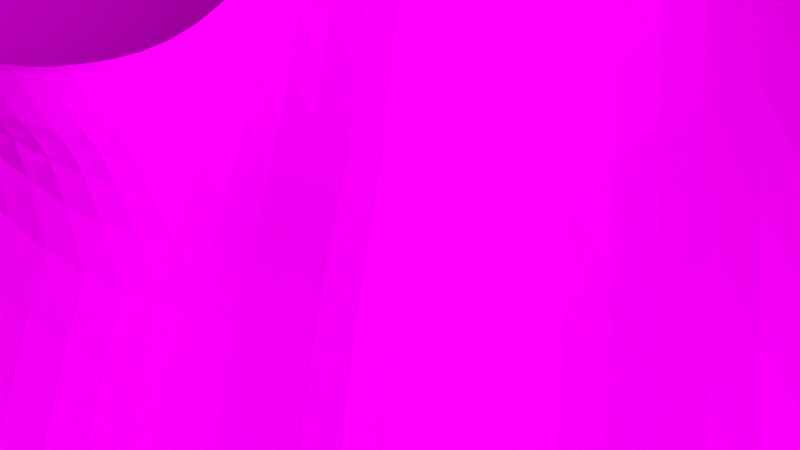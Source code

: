 # Source: NR_shot3_happening.blend  (saved by Blender 2.76.0; exported with 4.5.12 LTS)
import bpy
from mathutils import Matrix  # noqa: F401  (used for matrix-valued properties, if any)

bpy.ops.wm.read_factory_settings(use_empty=True)
scene = bpy.context.scene
scene.name = 'Scene'

# ---- collections
col_collection_1 = bpy.data.collections.new('Collection 1'); scene.collection.children.link(col_collection_1)
col_final_explosure = bpy.data.collections.new('final explosure')  # instanced only; not linked into the scene
col_baum_001 = bpy.data.collections.new('Baum.001')  # instanced only; not linked into the scene
col_see = bpy.data.collections.new('See')  # instanced only; not linked into the scene

# ---- images (referenced by path relative to the original .blend; pixels are not part of the script)
import os
ASSET_DIR = os.environ.get("B2B_ASSET_DIR", "")  # directory of the original .blend (textures are referenced by path, not embedded)
HERE = os.path.dirname(os.path.abspath(__file__))  # packed textures are extracted next to this script under _unpacked/

def load_image(name, relpath, width, height, colorspace="sRGB"):
    """Load a texture the original file referenced (path relative to the .blend, or extracted next to this script)."""
    p = next((c for c in (os.path.join(HERE, relpath), os.path.join(ASSET_DIR, relpath)) if relpath and os.path.exists(c)), "")
    if p:
        img = bpy.data.images.load(p, check_existing=True)
        img.name = name
    else:  # same state as the original file: an image datablock whose file is absent (Cycles renders it pink)
        img = bpy.data.images.new(name, width, height)
        img.source = "FILE"
        img.filepath = "//" + (relpath or name)
    img.colorspace_settings.name = colorspace
    return img
img_himmel_wolken_blau_00177_jpg = load_image('himmel-wolken-blau-00177.jpg', 'himmel-wolken-blau-00177.jpg', 1024, 1024, 'sRGB')
img_berg1_jpg = load_image('berg1.jpg', 'berg1.jpg', 1024, 1024, 'sRGB')

# ---- materials (node trees are filled in below, after node groups)
mat_material_002 = bpy.data.materials.new('Material.002')
mat_material_002.alpha_threshold = 0.0
mat_material_002.roughness = 0.5
mat_material_001 = bpy.data.materials.new('Material.001')
mat_material_001.alpha_threshold = 0.0
mat_material_001.roughness = 0.5
mat_material = bpy.data.materials.new('Material')
mat_material.alpha_threshold = 0.0
mat_material.roughness = 0.5
mat_material_005 = bpy.data.materials.new('Material.005')
mat_material_005.alpha_threshold = 0.0
mat_material_005.roughness = 0.5

# ---- material node trees
mat_material_002.use_nodes = True; mat_material_002.node_tree.nodes.clear()
_N = mat_material_002.node_tree.nodes; _L = mat_material_002.node_tree.links
n0 = _N.new('ShaderNodeOutputMaterial'); n0.name = 'Material Output'; n0.location = (300, 300)
n1 = _N.new('ShaderNodeBsdfDiffuse'); n1.name = 'Diffuse BSDF'; n1.location = (10, 300)
n2 = _N.new('ShaderNodeTexImage'); n2.name = 'Image Texture'; n2.location = (-180, 300)
n2.width = 140
n2.image = img_himmel_wolken_blau_00177_jpg
_L.new(n1.outputs[0], n0.inputs[0])
_L.new(n2.outputs[0], n1.inputs[0])
n0.is_active_output = True
mat_material_001.use_nodes = True; mat_material_001.node_tree.nodes.clear()
_N = mat_material_001.node_tree.nodes; _L = mat_material_001.node_tree.links
n0 = _N.new('ShaderNodeOutputMaterial'); n0.name = 'Material Output'; n0.location = (300, 300)
n1 = _N.new('ShaderNodeEmission'); n1.name = 'Emission'; n1.location = (10, 300)
n1.inputs[0].default_value = (0.8, 0.8, 0.8, 1.0)
_L.new(n1.outputs[0], n0.inputs[0])
n0.is_active_output = True
mat_material.use_nodes = True; mat_material.node_tree.nodes.clear()
_N = mat_material.node_tree.nodes; _L = mat_material.node_tree.links
n0 = _N.new('ShaderNodeOutputMaterial'); n0.name = 'Material Output'; n0.location = (300, 300)
n1 = _N.new('ShaderNodeEmission'); n1.name = 'Emission'; n1.location = (10, 300)
n1.inputs[0].default_value = (0.8, 0.8, 0.8, 1.0)
n1.inputs[1].default_value = 12.0
_L.new(n1.outputs[0], n0.inputs[0])
n0.is_active_output = True
mat_material_005.use_nodes = True; mat_material_005.node_tree.nodes.clear()
_N = mat_material_005.node_tree.nodes; _L = mat_material_005.node_tree.links
n0 = _N.new('ShaderNodeOutputMaterial'); n0.name = 'Material Output'; n0.location = (300, 300)
n1 = _N.new('ShaderNodeBsdfDiffuse'); n1.name = 'Diffuse BSDF'; n1.location = (10, 300)
n2 = _N.new('ShaderNodeTexImage'); n2.name = 'Image Texture'; n2.location = (-180, 300)
n2.width = 140
n2.image = img_berg1_jpg
_L.new(n1.outputs[0], n0.inputs[0])
_L.new(n2.outputs[0], n1.inputs[0])
n0.is_active_output = True

# ---- world
world_world = bpy.data.worlds.new('World'); scene.world = world_world
world_world.color = (0.05088, 0.05088, 0.05088)
world_world.use_sun_shadow = False
world_world.sun_shadow_jitter_overblur = 0.0
world_world.cycles.sampling_method = 'MANUAL'
world_world.cycles.sample_map_resolution = 256

# ---- cameras
cam_camera = bpy.data.cameras.new('Camera')
cam_camera.clip_end = 100.0
cam_camera.lens = 35.0
cam_camera.sensor_width = 32.0
cam_camera.sensor_height = 18.0
cam_camera.ortho_scale = 7.314
cam_camera.dof.focus_distance = 0.0

# ---- meshes
me_plane_004 = bpy.data.meshes.new('Plane.004')
me_plane_004.from_pydata([(-1.0, -1.0, 0.0), (1.0, -1.0, 0.0), (-1.0, 1.0, 0.0), (1.0, 1.0, 0.0)], [], [(0, 1, 3, 2)])
me_plane_004.materials.append(mat_material_002)
me_plane_004.use_remesh_preserve_volume = False
me_plane_004.use_remesh_preserve_attributes = False
me_plane_004.use_mirror_vertex_groups = False
me_plane_004.update()
me_plane_003 = bpy.data.meshes.new('Plane.003')
me_plane_003.from_pydata([(-1.0, -1.0, 0.0), (1.0, -1.0, 0.0), (-1.0, 1.0, 0.0), (1.0, 1.0, 0.0)], [], [(0, 1, 3, 2)])
me_plane_003.materials.append(mat_material_001)
me_plane_003.use_remesh_preserve_volume = False
me_plane_003.use_remesh_preserve_attributes = False
me_plane_003.use_mirror_vertex_groups = False
me_plane_003.update()
me_plane_002 = bpy.data.meshes.new('Plane.002')
me_plane_002.from_pydata([(-1.0, -1.0, 0.0), (1.0, -1.0, 0.0), (-1.0, 1.0, 0.0), (1.0, 1.0, 0.0)], [], [(0, 1, 3, 2)])
me_plane_002.materials.append(mat_material_001)
me_plane_002.use_remesh_preserve_volume = False
me_plane_002.use_remesh_preserve_attributes = False
me_plane_002.use_mirror_vertex_groups = False
me_plane_002.update()
me_plane_001 = bpy.data.meshes.new('Plane.001')
me_plane_001.from_pydata([(-1.0, -1.0, 0.0), (1.0, -1.0, 0.0), (-1.0, 1.0, 0.0), (1.0, 1.0, 0.0)], [], [(0, 1, 3, 2)])
me_plane_001.materials.append(mat_material)
me_plane_001.use_remesh_preserve_volume = False
me_plane_001.use_remesh_preserve_attributes = False
me_plane_001.use_mirror_vertex_groups = False
me_plane_001.update()
me_plane = bpy.data.meshes.new('Plane')
me_plane.from_pydata([(-1.0, -1.0, 0.0), (1.0, -1.0, 0.3359), (-1.0, 1.0, 0.02367), (1.0, 1.0, 0.1588), (-1.0, 0.0, 0.001272), (0.0, -1.0, -0.003206), (1.0, 0.0, 0.05312), (0.0, 1.0, 0.0602), (0.0, 0.0, -0.2202), (-1.0, -0.5, 0.0), (0.5, -1.0, 0.1877), (1.001, 0.5, 0.1552), (-0.5, 1.0, 0.07032), (-1.0, 0.5, 0.03866), (-0.5, -1.0, 0.0), (1.0, -0.5, 0.4613), (0.5, 1.0, 0.2173), (0.0, 0.5, 0.04552), (0.0, -0.5, -0.3644), (-0.5, 0.0, -0.3292), (0.5, 0.0, -0.01373), (0.5, -0.5, 0.2072), (-0.5, -0.5, -0.09197), (-0.5, 0.5, 0.005022), (0.5, 0.5, 0.2007), (-1.0, -0.75, 0.0), (0.75, -1.0, 0.1479), (1.0, 0.75, 0.1906), (-0.75, 1.0, 0.07032), (-1.0, 0.25, 0.01284), (-0.25, -1.0, -0.0134), (1.0, -0.25, 0.2638), (0.25, 1.0, 0.1802), (0.0, 0.75, 0.04518), (0.0, -0.25, -0.2212), (-0.75, 0.0, -0.09218), (0.25, 0.0, -0.2999), (-1.0, -0.25, 0.0), (0.25, -1.0, 0.04228), (1.002, 0.25, 0.07395), (-0.25, 1.0, 0.06846), (-1.0, 0.75, 0.07032), (-0.75, -1.0, 0.0), (1.0, -0.75, 0.4501), (0.75, 1.0, 0.324), (0.0, 0.25, -0.4499), (0.0, -0.75, -0.2739), (-0.2469, -0.0004816, 0.00502), (0.75, 0.0, 0.1863), (0.5, -0.25, -0.0604), (0.5, -0.75, 0.3117), (0.25, -0.5, -0.3521), (0.75, -0.5, 0.477), (-0.5, -0.25, -0.163), (-0.5, -0.75, -0.03967), (-0.75, -0.5, -0.01058), (-0.25, -0.5, -0.38), (-0.5, 0.75, 0.03724), (-0.5, 0.25, -0.3292), (-0.75, 0.5, 0.0199), (-0.25, 0.5, -0.006385), (0.5, 0.75, 0.1573), (0.5, 0.25, 0.2561), (0.25, 0.5, 0.1341), (0.75, 0.5, 0.1771), (0.75, 0.25, 0.1576), (0.25, 0.25, -0.2313), (0.25, 0.75, 0.1843), (-0.2472, 0.2496, -0.02395), (-0.75, 0.25, -0.09703), (-0.75, 0.75, 0.07032), (-0.25, -0.75, -0.1894), (-0.75, -0.75, 0.0), (-0.75, -0.25, -0.01801), (0.75, -0.75, 0.4511), (0.25, -0.75, -0.09512), (0.25, -0.25, -0.3046), (0.75, -0.25, 0.3661), (-0.25, -0.25, -0.3395), (-0.25, 0.75, 0.04022), (0.75, 0.75, 0.184), (-1.0, -0.875, 0.0), (0.875, -1.0, 0.1534), (1.0, 0.875, 0.1524), (-0.875, 1.0, 0.07032), (-1.0, 0.125, -0.0008365), (-0.125, -1.0, -0.009076), (1.0, -0.125, 0.189), (0.125, 1.0, 0.02134), (0.0, 0.875, 0.04687), (0.0, -0.125, -0.2083), (-0.875, 0.0, -0.08381), (0.125, 0.0, -0.2416), (-1.0, -0.375, 0.0), (0.375, -1.0, 0.08274), (1.01, 0.375, 0.07103), (-0.375, 1.0, 0.07777), (-1.0, 0.625, 0.07032), (-0.625, -1.0, 0.0), (1.0, -0.625, 0.4532), (0.625, 1.0, 0.3374), (0.0, 0.375, 0.02776), (0.0, -0.625, -0.3772), (-0.3741, -0.0001375, -0.1109), (0.625, 0.0, 0.07123), (0.5, -0.125, -0.01356), (0.5, -0.625, 0.1296), (0.125, -0.5, -0.3606), (0.625, -0.5, 0.3697), (-0.5, -0.125, -0.353), (-0.5, -0.625, -0.1856), (-0.875, -0.5, 0.0), (-0.375, -0.5, -0.38), (-0.5, 0.875, 0.07032), (-0.5, 0.375, -0.2268), (-0.875, 0.5, 0.03185), (-0.375, 0.5, 0.01115), (0.5, 0.875, 0.1653), (0.5, 0.375, 0.294), (0.125, 0.5, 0.1783), (0.625, 0.5, 0.3846), (-1.0, -0.625, 0.0), (0.625, -1.0, 0.07426), (1.0, 0.625, 0.08005), (-0.625, 1.0, 0.07032), (-1.0, 0.375, 0.03982), (-0.375, -1.0, -0.01181), (1.0, -0.375, 0.4795), (0.375, 1.0, 0.2091), (0.0, 0.625, 0.07993), (0.0, -0.375, -0.3166), (-0.625, 0.0, -0.3785), (0.375, 0.0, -0.2956), (-1.0, -0.125, 0.0008752), (0.125, -1.0, -0.006378), (1.001, 0.125, 0.08278), (-0.125, 1.0, 0.04264), (-1.0, 0.875, 0.07032), (-0.875, -1.0, 0.0), (1.0, -0.875, 0.3913), (0.875, 1.0, 0.1858), (7.398e-05, 0.125, -0.3158), (0.0, -0.875, -0.07349), (-0.1245, -8.007e-05, -0.1453), (0.875, 0.0, 0.1813), (0.5, -0.375, 0.1075), (0.5, -0.875, 0.1364), (0.375, -0.5, -0.3088), (0.875, -0.5, 0.4612), (-0.5, -0.375, -0.1936), (-0.5, -0.875, -0.005934), (-0.625, -0.5, -0.0777), (-0.125, -0.5, -0.375), (-0.5, 0.625, 0.01242), (-0.5, 0.125, -0.3542), (-0.625, 0.5, -0.04483), (-0.125, 0.5, -0.03966), (0.5, 0.625, 0.313), (0.5, 0.125, 0.1546), (0.375, 0.5, 0.1918), (0.8774, 0.5, 0.1335), (0.7512, 0.375, 0.1805), (0.75, 0.125, 0.1803), (0.625, 0.25, 0.08994), (0.8768, 0.25, 0.0627), (0.25, 0.375, 0.05008), (0.25, 0.125, -0.3083), (0.125, 0.25, -0.2635), (0.375, 0.25, -0.02309), (0.25, 0.875, 0.1926), (0.25, 0.625, 0.2386), (0.125, 0.75, 0.1867), (0.375, 0.75, 0.2072), (-0.25, 0.375, -0.2604), (-0.2441, 0.1241, 0.1564), (-0.3731, 0.2497, -0.1353), (-0.1233, 0.2497, -0.3819), (-0.75, 0.375, -0.007818), (-0.75, 0.125, -0.2637), (-0.875, 0.25, -0.0427), (-0.625, 0.25, -0.1695), (-0.75, 0.875, 0.07032), (-0.75, 0.625, 0.02369), (-0.875, 0.75, 0.07032), (-0.625, 0.75, 0.07032), (-0.25, -0.625, -0.2028), (-0.25, -0.875, -0.02996), (-0.375, -0.75, -0.1244), (-0.125, -0.75, -0.2315), (-0.75, -0.625, 0.0), (-0.75, -0.875, 0.0), (-0.875, -0.75, 0.0), (-0.625, -0.75, -0.001683), (-0.75, -0.125, -0.03242), (-0.75, -0.375, -0.01481), (-0.875, -0.25, -0.008283), (-0.625, -0.25, -0.2022), (0.75, -0.625, 0.4606), (0.75, -0.875, 0.3939), (0.625, -0.75, 0.3275), (0.875, -0.75, 0.4501), (0.25, -0.625, -0.3512), (0.25, -0.875, 0.02785), (0.125, -0.75, -0.2059), (0.375, -0.75, -0.04616), (0.25, -0.125, -0.2985), (0.25, -0.375, -0.3367), (0.125, -0.25, -0.1982), (0.375, -0.25, -0.3626), (0.75, -0.125, 0.3606), (0.75, -0.375, 0.4761), (0.625, -0.25, -0.0221), (0.875, -0.25, 0.4249), (-0.2497, -0.125, -0.2616), (-0.25, -0.375, -0.3679), (-0.375, -0.25, -0.3502), (-0.125, -0.25, -0.3082), (-0.25, 0.875, 0.06224), (-0.25, 0.625, 0.03196), (-0.375, 0.75, 0.06791), (-0.125, 0.75, 0.05688), (0.75, 0.875, 0.2436), (0.75, 0.625, 0.4171), (0.625, 0.75, 0.5827), (0.875, 0.75, 0.1722), (0.875, 0.625, 0.2608), (0.625, 0.625, 0.4577), (0.625, 0.875, 0.2207), (-0.125, 0.625, 0.04816), (-0.375, 0.625, 0.02193), (-0.375, 0.875, 0.07639), (-0.125, -0.375, -0.3489), (-0.375, -0.375, -0.38), (-0.375, -0.125, -0.358), (0.875, -0.375, 0.468), (0.625, -0.375, 0.2742), (0.625, -0.125, 0.08382), (0.375, -0.375, -0.2717), (0.125, -0.375, -0.3018), (0.125, -0.125, -0.2423), (0.375, -0.875, 0.02751), (0.125, -0.875, -0.08734), (0.125, -0.625, -0.3605), (0.875, -0.875, 0.3549), (0.625, -0.875, 0.3419), (0.625, -0.625, 0.3605), (-0.625, -0.375, -0.1337), (-0.875, -0.375, -0.008704), (-0.875, -0.125, -0.01426), (-0.625, -0.875, 0.0), (-0.875, -0.875, 0.0), (-0.875, -0.625, 0.0), (-0.125, -0.875, -0.07918), (-0.375, -0.875, -0.03976), (-0.375, -0.625, -0.1111), (-0.625, 0.625, 0.01522), (-0.875, 0.625, 0.07032), (-0.875, 0.875, 0.07032), (-0.625, 0.125, -0.3769), (-0.875, 0.125, -0.07541), (-0.875, 0.375, 0.02372), (-0.1249, 0.125, -0.279), (-0.3723, 0.1246, -0.2113), (-0.375, 0.375, -0.2207), (0.375, 0.625, 0.2185), (0.125, 0.625, 0.1458), (0.125, 0.875, 0.08726), (0.375, 0.125, -0.2006), (0.125, 0.125, -0.3281), (0.125, 0.375, 0.1416), (0.875, 0.125, 0.0787), (0.625, 0.125, 0.03182), (0.625, 0.375, 0.3443), (0.8804, 0.375, 0.1996), (0.375, 0.375, 0.1657), (0.375, 0.875, 0.127), (-0.125, 0.375, -0.05101), (-0.625, 0.375, -0.2204), (-0.625, 0.875, 0.07032), (-0.125, -0.625, -0.38), (-0.625, -0.625, -0.04257), (-0.625, -0.125, -0.1568), (0.875, -0.625, 0.4553), (0.375, -0.625, 0.08831), (0.375, -0.125, -0.2893), (0.875, -0.125, 0.3367), (-0.125, -0.125, -0.278), (-0.125, 0.875, 0.04679), (0.875, 0.875, 0.2161), (0.002091, 0.2456, -0.5545), (0.07405, 0.3807, -0.7237), (-0.1988, -0.1071, 0.3511), (0.1704, -0.9812, -0.1432), (0.1194, 0.1495, -0.6601), (0.5908, 0.617, 0.4514)], [(102, 289), (164, 290), (174, 291), (290, 293), (203, 292), (223, 294)], [(288, 83, 3, 140), (287, 89, 7, 136), (286, 90, 8, 143), (285, 87, 6, 144), (284, 105, 20, 132), (283, 106, 21, 147), (282, 99, 15, 148), (281, 109, 19, 131), (280, 110, 22, 151), (279, 102, 18, 152), (278, 113, 12, 124), (277, 114, 23, 155), (276, 101, 17, 156), (275, 117, 16, 128), (274, 118, 24, 159), (273, 95, 11, 160), (272, 161, 64, 120), (271, 162, 65, 163), (270, 135, 39, 164), (269, 165, 63, 119), (268, 166, 66, 167), (267, 158, 62, 168), (266, 169, 32, 88), (265, 170, 67, 171), (264, 157, 61, 172), (263, 173, 60, 116), (262, 174, 68, 175), (261, 141, 45, 176), (260, 177, 59, 115), (259, 178, 69, 179), (258, 154, 58, 180), (257, 181, 28, 84), (256, 182, 70, 183), (255, 153, 57, 184), (254, 185, 56, 112), (253, 186, 71, 187), (252, 142, 46, 188), (251, 189, 55, 111), (250, 190, 72, 191), (249, 150, 54, 192), (248, 193, 35, 91), (247, 194, 73, 195), (246, 149, 53, 196), (245, 197, 52, 108), (244, 198, 74, 199), (243, 139, 43, 200), (242, 201, 51, 107), (241, 202, 75, 203), (240, 146, 50, 204), (239, 205, 36, 92), (238, 206, 76, 207), (237, 145, 49, 208), (236, 209, 48, 104), (235, 210, 77, 211), (234, 127, 31, 212), (233, 213, 47, 103), (232, 214, 78, 215), (231, 130, 34, 216), (230, 217, 40, 96), (229, 218, 79, 219), (228, 129, 33, 220), (227, 221, 44, 100), (226, 222, 80, 223), (225, 123, 27, 224), (222, 225, 224, 80), (64, 160, 225, 222), (160, 11, 123, 225), (157, 226, 223, 61), (24, 120, 226, 157), (120, 64, 222, 226), (117, 227, 100, 16), (61, 223, 227, 117), (223, 80, 221, 227), (218, 228, 220, 79), (60, 156, 228, 218), (156, 17, 129, 228), (153, 229, 219, 57), (23, 116, 229, 153), (116, 60, 218, 229), (113, 230, 96, 12), (57, 219, 230, 113), (219, 79, 217, 230), (214, 231, 216, 78), (56, 152, 231, 214), (152, 18, 130, 231), (149, 232, 215, 53), (22, 112, 232, 149), (112, 56, 214, 232), (109, 233, 103, 19), (53, 215, 233, 109), (215, 78, 213, 233), (210, 234, 212, 77), (52, 148, 234, 210), (148, 15, 127, 234), (145, 235, 211, 49), (21, 108, 235, 145), (108, 52, 210, 235), (105, 236, 104, 20), (49, 211, 236, 105), (211, 77, 209, 236), (206, 237, 208, 76), (51, 147, 237, 206), (147, 21, 145, 237), (130, 238, 207, 34), (18, 107, 238, 130), (107, 51, 206, 238), (90, 239, 92, 8), (34, 207, 239, 90), (207, 76, 205, 239), (202, 240, 204, 75), (38, 94, 240, 202), (94, 10, 146, 240), (142, 241, 203, 46), (5, 134, 241, 142), (134, 38, 202, 241), (102, 242, 107, 18), (46, 203, 242, 102), (203, 75, 201, 242), (198, 243, 200, 74), (26, 82, 243, 198), (82, 1, 139, 243), (146, 244, 199, 50), (10, 122, 244, 146), (122, 26, 198, 244), (106, 245, 108, 21), (50, 199, 245, 106), (199, 74, 197, 245), (194, 246, 196, 73), (55, 151, 246, 194), (151, 22, 149, 246), (93, 247, 195, 37), (9, 111, 247, 93), (111, 55, 194, 247), (133, 248, 91, 4), (37, 195, 248, 133), (195, 73, 193, 248), (190, 249, 192, 72), (42, 98, 249, 190), (98, 14, 150, 249), (81, 250, 191, 25), (0, 138, 250, 81), (138, 42, 190, 250), (121, 251, 111, 9), (25, 191, 251, 121), (191, 72, 189, 251), (186, 252, 188, 71), (30, 86, 252, 186), (86, 5, 142, 252), (150, 253, 187, 54), (14, 126, 253, 150), (126, 30, 186, 253), (110, 254, 112, 22), (54, 187, 254, 110), (187, 71, 185, 254), (182, 255, 184, 70), (59, 155, 255, 182), (155, 23, 153, 255), (97, 256, 183, 41), (13, 115, 256, 97), (115, 59, 182, 256), (137, 257, 84, 2), (41, 183, 257, 137), (183, 70, 181, 257), (178, 258, 180, 69), (35, 131, 258, 178), (131, 19, 154, 258), (85, 259, 179, 29), (4, 91, 259, 85), (91, 35, 178, 259), (125, 260, 115, 13), (29, 179, 260, 125), (179, 69, 177, 260), (174, 261, 176, 68), (47, 143, 261, 174), (143, 8, 141, 261), (154, 262, 175, 58), (19, 103, 262, 154), (103, 47, 174, 262), (114, 263, 116, 23), (58, 175, 263, 114), (175, 68, 173, 263), (170, 264, 172, 67), (63, 159, 264, 170), (159, 24, 157, 264), (129, 265, 171, 33), (17, 119, 265, 129), (119, 63, 170, 265), (89, 266, 88, 7), (33, 171, 266, 89), (171, 67, 169, 266), (166, 267, 168, 66), (36, 132, 267, 166), (132, 20, 158, 267), (141, 268, 167, 45), (8, 92, 268, 141), (92, 36, 166, 268), (101, 269, 119, 17), (45, 167, 269, 101), (167, 66, 165, 269), (162, 270, 164, 65), (48, 144, 270, 162), (144, 6, 135, 270), (158, 271, 163, 62), (20, 104, 271, 158), (104, 48, 162, 271), (118, 272, 120, 24), (62, 163, 272, 118), (163, 65, 161, 272), (161, 273, 160, 64), (65, 164, 273, 161), (164, 39, 95, 273), (165, 274, 159, 63), (66, 168, 274, 165), (168, 62, 118, 274), (169, 275, 128, 32), (67, 172, 275, 169), (172, 61, 117, 275), (173, 276, 156, 60), (68, 176, 276, 173), (176, 45, 101, 276), (177, 277, 155, 59), (69, 180, 277, 177), (180, 58, 114, 277), (181, 278, 124, 28), (70, 184, 278, 181), (184, 57, 113, 278), (185, 279, 152, 56), (71, 188, 279, 185), (188, 46, 102, 279), (189, 280, 151, 55), (72, 192, 280, 189), (192, 54, 110, 280), (193, 281, 131, 35), (73, 196, 281, 193), (196, 53, 109, 281), (197, 282, 148, 52), (74, 200, 282, 197), (200, 43, 99, 282), (201, 283, 147, 51), (75, 204, 283, 201), (204, 50, 106, 283), (205, 284, 132, 36), (76, 208, 284, 205), (208, 49, 105, 284), (209, 285, 144, 48), (77, 212, 285, 209), (212, 31, 87, 285), (213, 286, 143, 47), (78, 216, 286, 213), (216, 34, 90, 286), (217, 287, 136, 40), (79, 220, 287, 217), (220, 33, 89, 287), (221, 288, 140, 44), (80, 224, 288, 221), (224, 27, 83, 288)])
me_plane.materials.append(mat_material_005)
me_plane.use_remesh_preserve_volume = False
me_plane.use_remesh_preserve_attributes = False
me_plane.use_mirror_vertex_groups = False
me_plane.update()

# ---- objects
ob_plane_004 = bpy.data.objects.new('Plane.004', me_plane_004)
ob_plane_003 = bpy.data.objects.new('Plane.003', me_plane_003)
ob_plane_002 = bpy.data.objects.new('Plane.002', me_plane_002)
ob_final_explosure = bpy.data.objects.new('final explosure', None)
ob_plane_001 = bpy.data.objects.new('Plane.001', me_plane_001)
ob_mann = bpy.data.objects.new('mann', None)
ob_baum_006 = bpy.data.objects.new('Baum.006', None)
ob_baum_005 = bpy.data.objects.new('Baum.005', None)
ob_baum_004 = bpy.data.objects.new('Baum.004', None)
ob_baum_003 = bpy.data.objects.new('Baum.003', None)
ob_baum_002 = bpy.data.objects.new('Baum.002', None)
ob_baum_000 = bpy.data.objects.new('Baum.000', None)
ob_baum_001 = bpy.data.objects.new('Baum.001', None)
ob_see_002 = bpy.data.objects.new('See.002', None)
ob_tree_001 = bpy.data.objects.new('tree.001', None)
ob_plane = bpy.data.objects.new('Plane', me_plane)
ob_camera = bpy.data.objects.new('Camera', cam_camera)

# ---- transforms, parenting, visibility, modifiers, constraints
ob_plane_004.location = (9.011, 2.227, 1.653)
ob_plane_004.rotation_euler = (-1.605, -0.0, -0.7898)
ob_plane_004.scale = (3.161, 0.9648, 3.14)
ob_plane_004.lineart.crease_threshold = 0.0
ob_plane_003.location = (2.135, -4.128, 0.1427)
ob_plane_003.rotation_euler = (5.183, 0.4027, 3.333)
ob_plane_003.scale = (0.4816, 0.4816, 0.4816)
ob_plane_003.lineart.crease_threshold = 0.0
ob_plane_002.location = (-1.772, -2.528, 0.6927)
ob_plane_002.rotation_euler = (0.7991, -0.6341, -1.048)
ob_plane_002.lineart.crease_threshold = 0.0
ob_final_explosure.location = (3.698, -2.252, -0.695)
ob_final_explosure.rotation_euler = (0.2029, 0.03163, -0.031)
ob_final_explosure.scale = (0.3347, 0.3347, 0.3347)
ob_final_explosure.empty_image_offset = (0.0, 0.0)
ob_final_explosure.show_instancer_for_render = False
ob_final_explosure.instance_type = 'COLLECTION'
ob_final_explosure.lineart.crease_threshold = 0.0
ob_plane_001.location = (-1.905, 8.248, 8.413)
ob_plane_001.rotation_euler = (-0.3339, -0.7657, -0.2512)
ob_plane_001.scale = (2.888, 6.402, 2.888)
ob_plane_001.lineart.crease_threshold = 0.0
ob_mann.location = (-7.44, -4.361, 0.01917)
ob_mann.rotation_euler = (0.0, -0.0, 3.722)
ob_mann.scale = (0.0687, 0.0687, 0.0687)
ob_mann.empty_image_offset = (0.0, 0.0)
ob_mann.show_instancer_for_render = False
ob_mann.instance_type = 'COLLECTION'
ob_mann.lineart.crease_threshold = 0.0
ob_baum_006.location = (-7.255, -5.584, -0.09085)
ob_baum_006.rotation_euler = (0.0, -0.0, 2.427)
ob_baum_006.scale = (0.1624, 0.1624, 0.1624)
ob_baum_006.empty_image_offset = (0.0, 0.0)
ob_baum_006.show_instancer_for_render = False
ob_baum_006.instance_type = 'COLLECTION'
ob_baum_006.lineart.crease_threshold = 0.0
ob_baum_005.location = (-7.694, -4.488, -0.06272)
ob_baum_005.rotation_euler = (0.0, 0.0, 5.402)
ob_baum_005.scale = (0.1624, 0.1624, 0.1624)
ob_baum_005.empty_image_offset = (0.0, 0.0)
ob_baum_005.show_instancer_for_render = False
ob_baum_005.instance_type = 'COLLECTION'
ob_baum_005.lineart.crease_threshold = 0.0
ob_baum_004.location = (-5.946, -6.926, -0.06272)
ob_baum_004.rotation_euler = (0.0, 0.0, 5.402)
ob_baum_004.scale = (0.1624, 0.1624, 0.1624)
ob_baum_004.empty_image_offset = (0.0, 0.0)
ob_baum_004.show_instancer_for_render = False
ob_baum_004.instance_type = 'COLLECTION'
ob_baum_004.lineart.crease_threshold = 0.0
ob_baum_003.location = (-6.815, -7.527, -0.0687)
ob_baum_003.rotation_euler = (0.0, 0.0, 5.402)
ob_baum_003.scale = (0.1624, 0.1624, 0.1624)
ob_baum_003.empty_image_offset = (0.0, 0.0)
ob_baum_003.show_instancer_for_render = False
ob_baum_003.instance_type = 'COLLECTION'
ob_baum_003.lineart.crease_threshold = 0.0
ob_baum_002.location = (-5.14, -7.509, -0.09085)
ob_baum_002.rotation_euler = (0.0, 0.0, 5.402)
ob_baum_002.scale = (0.1624, 0.1624, 0.1624)
ob_baum_002.empty_image_offset = (0.0, 0.0)
ob_baum_002.show_instancer_for_render = False
ob_baum_002.instance_type = 'COLLECTION'
ob_baum_002.lineart.crease_threshold = 0.0
ob_baum_000.location = (-6.771, -4.304, -0.09085)
ob_baum_000.rotation_euler = (0.0, -0.0, 2.427)
ob_baum_000.scale = (0.1624, 0.1624, 0.1624)
ob_baum_000.empty_image_offset = (0.0, 0.0)
ob_baum_000.show_instancer_for_render = False
ob_baum_000.instance_type = 'COLLECTION'
ob_baum_000.lineart.crease_threshold = 0.0
ob_baum_001.location = (-7.412, -2.931, -0.09085)
ob_baum_001.rotation_euler = (0.0, -0.0, 3.435)
ob_baum_001.scale = (0.1624, 0.1624, 0.1624)
ob_baum_001.empty_image_offset = (0.0, 0.0)
ob_baum_001.show_instancer_for_render = False
ob_baum_001.instance_type = 'COLLECTION'
ob_baum_001.lineart.crease_threshold = 0.0
ob_see_002.location = (-1.445, -1.099, -0.631)
ob_see_002.scale = (1.288, 1.288, 1.288)
ob_see_002.empty_image_offset = (0.0, 0.0)
ob_see_002.show_instancer_for_render = False
ob_see_002.instance_type = 'COLLECTION'
ob_see_002.lineart.crease_threshold = 0.0
ob_tree_001.location = (-6.63, -4.208, -0.0194)
ob_tree_001.rotation_euler = (0.0, -0.0, 1.369)
ob_tree_001.scale = (0.1662, 0.1662, 0.2285)
ob_tree_001.empty_image_offset = (0.0, 0.0)
ob_tree_001.show_instancer_for_render = False
ob_tree_001.instance_type = 'COLLECTION'
ob_tree_001.lineart.crease_threshold = 0.0
ob_plane.location = (0.0, 0.0, 0.0)
ob_plane.scale = (8.0, 8.0, 8.009)
ob_plane.lineart.crease_threshold = 0.0
_m = ob_plane.modifiers.new('Subsurf', 'SUBSURF')
_m.uv_smooth = 'PRESERVE_CORNERS'
_m.quality = 2
_m.levels = 2
_m.show_only_control_edges = False
ob_camera.location = (-1.116, -2.737, 1.073)
ob_camera.rotation_euler = (-4.877, -0.02674, -1.428)
ob_camera.scale = (1.664, 2.153, 1.857)
ob_camera.lock_rotations_4d = False
ob_camera.empty_display_type = 'ARROWS'
ob_camera.color = (0.0, 0.0, 0.0, 0.0)
ob_camera.display_type = 'WIRE'
ob_camera.lineart.crease_threshold = 0.0
ob_final_explosure.instance_collection = col_final_explosure
ob_baum_006.instance_collection = col_baum_001
ob_baum_005.instance_collection = col_baum_001
ob_baum_004.instance_collection = col_baum_001
ob_baum_003.instance_collection = col_baum_001
ob_baum_002.instance_collection = col_baum_001
ob_baum_000.instance_collection = col_baum_001
ob_baum_001.instance_collection = col_baum_001
ob_see_002.instance_collection = col_see

# ---- collection membership
col_collection_1.objects.link(ob_plane_004)
col_collection_1.objects.link(ob_plane_003)
col_collection_1.objects.link(ob_plane_002)
col_collection_1.objects.link(ob_final_explosure)
col_collection_1.objects.link(ob_plane_001)
col_collection_1.objects.link(ob_mann)
col_collection_1.objects.link(ob_baum_006)
col_collection_1.objects.link(ob_baum_005)
col_collection_1.objects.link(ob_baum_004)
col_collection_1.objects.link(ob_baum_003)
col_collection_1.objects.link(ob_baum_002)
col_collection_1.objects.link(ob_baum_000)
col_collection_1.objects.link(ob_baum_001)
col_collection_1.objects.link(ob_see_002)
col_collection_1.objects.link(ob_tree_001)
col_collection_1.objects.link(ob_plane)
col_collection_1.objects.link(ob_camera)

# ---- scene / render settings (as saved in the file)
scene.camera = ob_camera
scene.frame_start = 58; scene.frame_end = 95; scene.frame_set(58)
scene.render.engine = 'CYCLES'
scene.render.image_settings.compression = 0
scene.render.fps = 30
scene.render.dither_intensity = 0.0
scene.render.use_border = True
scene.cycles.use_denoising = False
scene.cycles.samples = 50
scene.cycles.sampling_pattern = 'TABULATED_SOBOL'
scene.cycles.light_sampling_threshold = 0.0
scene.cycles.use_adaptive_sampling = False
scene.cycles.use_light_tree = False
scene.cycles.blur_glossy = 0.0
scene.cycles.pixel_filter_type = 'GAUSSIAN'
scene.cycles.sample_clamp_indirect = 0.0
scene.view_settings.view_transform = 'Standard'
bpy.context.view_layer.update()
